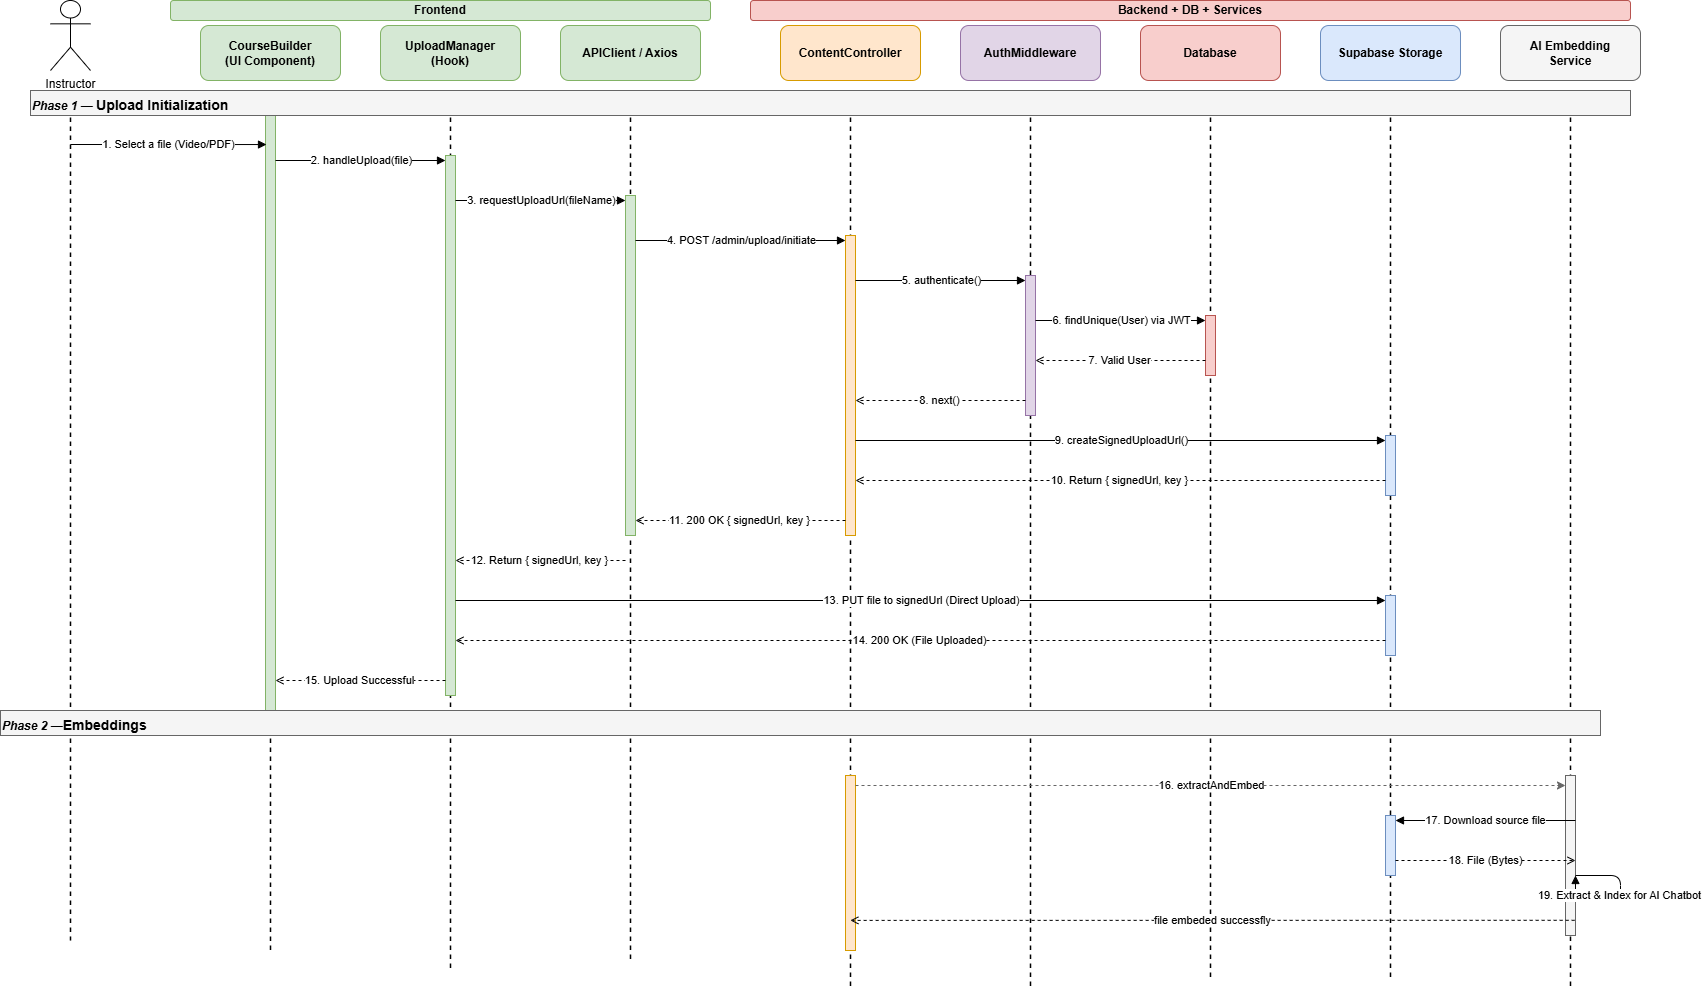

The diagram above was exported from draw.io. Its source (the exported page's mxGraphModel, read from the mxfile embedded in the PNG):
<mxGraphModel dx="951" dy="570" grid="1" gridSize="10" guides="1" tooltips="1" connect="1" arrows="1" fold="1" page="0" pageScale="1" pageWidth="1800" pageHeight="1800" math="0" shadow="0">
  <root>
    <mxCell id="0" />
    <mxCell id="1" parent="0" />
    <mxCell id="grp_frontend" parent="1" style="rounded=1;whiteSpace=wrap;html=1;fillColor=#d5e8d4;strokeColor=#82b366;fontSize=12;fontStyle=1;" value="&lt;span style=&quot;font-weight: 700;&quot;&gt;Frontend&lt;/span&gt;" vertex="1">
      <mxGeometry height="20" width="540" x="200" y="60" as="geometry" />
    </mxCell>
    <mxCell id="grp_backend" parent="1" style="rounded=1;whiteSpace=wrap;html=1;fillColor=#f8cecc;strokeColor=#b85450;fontSize=12;fontStyle=1;" value="&lt;span style=&quot;font-weight: 700;&quot;&gt;Backend + DB + Services&lt;/span&gt;" vertex="1">
      <mxGeometry height="20" width="880" x="780" y="60" as="geometry" />
    </mxCell>
    <mxCell id="user" parent="1" style="shape=umlActor;verticalLabelPosition=bottom;verticalAlign=top;html=1;outlineConnect=0;" value="Instructor" vertex="1">
      <mxGeometry height="70" width="40" x="80" y="60" as="geometry" />
    </mxCell>
    <mxCell id="l1" edge="1" parent="1" style="endArrow=none;dashed=1;html=1;strokeWidth=1.5;" value="">
      <mxGeometry relative="1" as="geometry">
        <mxPoint x="100" y="150" as="sourcePoint" />
        <mxPoint x="100" y="1000" as="targetPoint" />
      </mxGeometry>
    </mxCell>
    <mxCell id="h2" parent="1" style="rounded=1;whiteSpace=wrap;html=1;fillColor=#d5e8d4;strokeColor=#82b366;fontSize=12;fontStyle=1;" value="CourseBuilder&lt;br&gt;(UI Component)" vertex="1">
      <mxGeometry height="55" width="140" x="230" y="85" as="geometry" />
    </mxCell>
    <mxCell id="l2" edge="1" parent="1" style="endArrow=none;dashed=1;html=1;strokeWidth=1.5;" value="">
      <mxGeometry relative="1" as="geometry">
        <mxPoint x="300" y="150" as="sourcePoint" />
        <mxPoint x="300" y="1010" as="targetPoint" />
      </mxGeometry>
    </mxCell>
    <mxCell id="h3" parent="1" style="rounded=1;whiteSpace=wrap;html=1;fillColor=#d5e8d4;strokeColor=#82b366;fontSize=12;fontStyle=1;" value="UploadManager&lt;br&gt;(Hook)" vertex="1">
      <mxGeometry height="55" width="140" x="410" y="85" as="geometry" />
    </mxCell>
    <mxCell id="l3" edge="1" parent="1" style="endArrow=none;dashed=1;html=1;strokeWidth=1.5;" value="">
      <mxGeometry relative="1" as="geometry">
        <mxPoint x="480" y="150" as="sourcePoint" />
        <mxPoint x="480" y="1030" as="targetPoint" />
      </mxGeometry>
    </mxCell>
    <mxCell id="h4" parent="1" style="rounded=1;whiteSpace=wrap;html=1;fillColor=#d5e8d4;strokeColor=#82b366;fontSize=12;fontStyle=1;" value="APIClient / Axios" vertex="1">
      <mxGeometry height="55" width="140" x="590" y="85" as="geometry" />
    </mxCell>
    <mxCell id="l4" edge="1" parent="1" style="endArrow=none;dashed=1;html=1;strokeWidth=1.5;" value="">
      <mxGeometry relative="1" as="geometry">
        <mxPoint x="660" y="150" as="sourcePoint" />
        <mxPoint x="660" y="1020" as="targetPoint" />
      </mxGeometry>
    </mxCell>
    <mxCell id="h5" parent="1" style="rounded=1;whiteSpace=wrap;html=1;fillColor=#ffe6cc;strokeColor=#d79b00;fontSize=12;fontStyle=1;" value="ContentController" vertex="1">
      <mxGeometry height="55" width="140" x="810" y="85" as="geometry" />
    </mxCell>
    <mxCell id="l5" edge="1" parent="1" style="endArrow=none;dashed=1;html=1;strokeWidth=1.5;" value="">
      <mxGeometry relative="1" as="geometry">
        <mxPoint x="880" y="150" as="sourcePoint" />
        <mxPoint x="880" y="1050" as="targetPoint" />
      </mxGeometry>
    </mxCell>
    <mxCell id="h6" parent="1" style="rounded=1;whiteSpace=wrap;html=1;fillColor=#e1d5e7;strokeColor=#9673a6;fontSize=12;fontStyle=1;" value="AuthMiddleware" vertex="1">
      <mxGeometry height="55" width="140" x="990" y="85" as="geometry" />
    </mxCell>
    <mxCell id="l6" edge="1" parent="1" style="endArrow=none;dashed=1;html=1;strokeWidth=1.5;" value="">
      <mxGeometry relative="1" as="geometry">
        <mxPoint x="1060" y="150" as="sourcePoint" />
        <mxPoint x="1060" y="1050" as="targetPoint" />
      </mxGeometry>
    </mxCell>
    <mxCell id="h7" parent="1" style="rounded=1;whiteSpace=wrap;html=1;fillColor=#f8cecc;strokeColor=#b85450;fontSize=12;fontStyle=1;" value="Database" vertex="1">
      <mxGeometry height="55" width="140" x="1170" y="85" as="geometry" />
    </mxCell>
    <mxCell id="l7" edge="1" parent="1" style="endArrow=none;dashed=1;html=1;strokeWidth=1.5;" value="">
      <mxGeometry relative="1" as="geometry">
        <mxPoint x="1240" y="150" as="sourcePoint" />
        <mxPoint x="1240" y="1040" as="targetPoint" />
      </mxGeometry>
    </mxCell>
    <mxCell id="h8" parent="1" style="rounded=1;whiteSpace=wrap;html=1;fillColor=#dae8fc;strokeColor=#6c8ebf;fontSize=12;fontStyle=1;" value="Supabase Storage" vertex="1">
      <mxGeometry height="55" width="140" x="1350" y="85" as="geometry" />
    </mxCell>
    <mxCell id="l8" edge="1" parent="1" style="endArrow=none;dashed=1;html=1;strokeWidth=1.5;" value="">
      <mxGeometry relative="1" as="geometry">
        <mxPoint x="1420" y="150" as="sourcePoint" />
        <mxPoint x="1420" y="1040" as="targetPoint" />
      </mxGeometry>
    </mxCell>
    <mxCell id="h9" parent="1" style="rounded=1;whiteSpace=wrap;html=1;fillColor=#f5f5f5;strokeColor=#666666;fontSize=12;fontStyle=1;" value="AI Embedding&lt;br&gt;Service" vertex="1">
      <mxGeometry height="55" width="140" x="1530" y="85" as="geometry" />
    </mxCell>
    <mxCell id="l9" edge="1" parent="1" style="endArrow=none;dashed=1;html=1;strokeWidth=1.5;" value="">
      <mxGeometry relative="1" as="geometry">
        <mxPoint x="1600" y="150" as="sourcePoint" />
        <mxPoint x="1600" y="1050" as="targetPoint" />
      </mxGeometry>
    </mxCell>
    <mxCell id="act_cb" parent="1" style="html=1;points=[];perimeter=orthogonalPerimeter;fillColor=#d5e8d4;strokeColor=#82b366;" value="" vertex="1">
      <mxGeometry height="605" width="10" x="295" y="175" as="geometry" />
    </mxCell>
    <mxCell id="act_up" parent="1" style="html=1;points=[];perimeter=orthogonalPerimeter;fillColor=#d5e8d4;strokeColor=#82b366;" value="" vertex="1">
      <mxGeometry height="540" width="10" x="475" y="215" as="geometry" />
    </mxCell>
    <mxCell id="act_api1" parent="1" style="html=1;points=[];perimeter=orthogonalPerimeter;fillColor=#d5e8d4;strokeColor=#82b366;" value="" vertex="1">
      <mxGeometry height="340" width="10" x="655" y="255" as="geometry" />
    </mxCell>
    <mxCell id="act_ctrl1" parent="1" style="html=1;points=[];perimeter=orthogonalPerimeter;fillColor=#ffe6cc;strokeColor=#d79b00;" value="" vertex="1">
      <mxGeometry height="300" width="10" x="875" y="295" as="geometry" />
    </mxCell>
    <mxCell id="act_ctrl2" parent="1" style="html=1;points=[];perimeter=orthogonalPerimeter;fillColor=#ffe6cc;strokeColor=#d79b00;" value="" vertex="1">
      <mxGeometry height="175" width="10" x="875" y="835" as="geometry" />
    </mxCell>
    <mxCell id="act_auth1" parent="1" style="html=1;points=[];perimeter=orthogonalPerimeter;fillColor=#e1d5e7;strokeColor=#9673a6;" value="" vertex="1">
      <mxGeometry height="140" width="10" x="1055" y="335" as="geometry" />
    </mxCell>
    <mxCell id="act_db1" parent="1" style="html=1;points=[];perimeter=orthogonalPerimeter;fillColor=#f8cecc;strokeColor=#b85450;" value="" vertex="1">
      <mxGeometry height="60" width="10" x="1235" y="375" as="geometry" />
    </mxCell>
    <mxCell id="act_sup1" parent="1" style="html=1;points=[];perimeter=orthogonalPerimeter;fillColor=#dae8fc;strokeColor=#6c8ebf;" value="" vertex="1">
      <mxGeometry height="60" width="10" x="1415" y="495" as="geometry" />
    </mxCell>
    <mxCell id="act_sup2" parent="1" style="html=1;points=[];perimeter=orthogonalPerimeter;fillColor=#dae8fc;strokeColor=#6c8ebf;" value="" vertex="1">
      <mxGeometry height="60" width="10" x="1415" y="655" as="geometry" />
    </mxCell>
    <mxCell id="act_sup3" parent="1" style="html=1;points=[];perimeter=orthogonalPerimeter;fillColor=#dae8fc;strokeColor=#6c8ebf;" value="" vertex="1">
      <mxGeometry height="60" width="10" x="1415" y="875" as="geometry" />
    </mxCell>
    <mxCell id="act_ai" parent="1" style="html=1;points=[];perimeter=orthogonalPerimeter;fillColor=#f5f5f5;strokeColor=#666666;" value="" vertex="1">
      <mxGeometry height="160" width="10" x="1595" y="835" as="geometry" />
    </mxCell>
    <mxCell id="m1" edge="1" parent="1" style="html=1;endArrow=block;endFill=1;fontSize=11;entryX=0.1;entryY=0.048;entryDx=0;entryDy=0;entryPerimeter=0;" target="act_cb" value="1. Select a file (Video/PDF)">
      <mxGeometry relative="1" as="geometry">
        <mxPoint x="100" y="204" as="sourcePoint" />
        <mxPoint x="295" y="180" as="targetPoint" />
      </mxGeometry>
    </mxCell>
    <mxCell id="m2" edge="1" parent="1" style="html=1;endArrow=block;endFill=1;fontSize=11;" value="2. handleUpload(file)">
      <mxGeometry relative="1" as="geometry">
        <mxPoint x="305" y="220" as="sourcePoint" />
        <mxPoint x="475" y="220" as="targetPoint" />
      </mxGeometry>
    </mxCell>
    <mxCell id="m3" edge="1" parent="1" style="html=1;endArrow=block;endFill=1;fontSize=11;" value="3. requestUploadUrl(fileName)">
      <mxGeometry relative="1" as="geometry">
        <mxPoint x="485" y="260" as="sourcePoint" />
        <mxPoint x="655" y="260" as="targetPoint" />
      </mxGeometry>
    </mxCell>
    <mxCell id="m4" edge="1" parent="1" style="html=1;endArrow=block;endFill=1;fontSize=11;" value="4. POST /admin/upload/initiate">
      <mxGeometry relative="1" as="geometry">
        <mxPoint x="665" y="300" as="sourcePoint" />
        <mxPoint x="875" y="300" as="targetPoint" />
      </mxGeometry>
    </mxCell>
    <mxCell id="m5" edge="1" parent="1" style="html=1;endArrow=block;endFill=1;fontSize=11;" value="5. authenticate()">
      <mxGeometry relative="1" as="geometry">
        <mxPoint x="885" y="340" as="sourcePoint" />
        <mxPoint x="1055" y="340" as="targetPoint" />
      </mxGeometry>
    </mxCell>
    <mxCell id="m6" edge="1" parent="1" style="html=1;endArrow=block;endFill=1;fontSize=11;" value="6. findUnique(User) via JWT">
      <mxGeometry relative="1" as="geometry">
        <mxPoint x="1065" y="380" as="sourcePoint" />
        <mxPoint x="1235" y="380" as="targetPoint" />
      </mxGeometry>
    </mxCell>
    <mxCell id="m7" edge="1" parent="1" style="html=1;endArrow=open;endFill=0;dashed=1;fontSize=11;" value="7. Valid User">
      <mxGeometry relative="1" as="geometry">
        <mxPoint x="1235" y="420" as="sourcePoint" />
        <mxPoint x="1065" y="420" as="targetPoint" />
      </mxGeometry>
    </mxCell>
    <mxCell id="m8" edge="1" parent="1" style="html=1;endArrow=open;endFill=0;dashed=1;fontSize=11;" value="8. next()">
      <mxGeometry relative="1" as="geometry">
        <mxPoint x="1055" y="460" as="sourcePoint" />
        <mxPoint x="885" y="460" as="targetPoint" />
      </mxGeometry>
    </mxCell>
    <mxCell id="m9" edge="1" parent="1" style="html=1;endArrow=block;endFill=1;fontSize=11;" value="9. createSignedUploadUrl()">
      <mxGeometry relative="1" as="geometry">
        <mxPoint x="885" y="500" as="sourcePoint" />
        <mxPoint x="1415" y="500" as="targetPoint" />
      </mxGeometry>
    </mxCell>
    <mxCell id="m10" edge="1" parent="1" style="html=1;endArrow=open;endFill=0;dashed=1;fontSize=11;" value="10. Return { signedUrl, key }">
      <mxGeometry relative="1" as="geometry">
        <mxPoint x="1415" y="540" as="sourcePoint" />
        <mxPoint x="885" y="540" as="targetPoint" />
      </mxGeometry>
    </mxCell>
    <mxCell id="m11" edge="1" parent="1" style="html=1;endArrow=open;endFill=0;dashed=1;fontSize=11;" value="11. 200 OK { signedUrl, key }">
      <mxGeometry relative="1" as="geometry">
        <mxPoint x="875" y="580" as="sourcePoint" />
        <mxPoint x="665" y="580" as="targetPoint" />
      </mxGeometry>
    </mxCell>
    <mxCell id="m12" edge="1" parent="1" style="html=1;endArrow=open;endFill=0;dashed=1;fontSize=11;" value="12. Return { signedUrl, key }">
      <mxGeometry relative="1" as="geometry">
        <mxPoint x="655" y="620" as="sourcePoint" />
        <mxPoint x="485" y="620" as="targetPoint" />
      </mxGeometry>
    </mxCell>
    <mxCell id="m13" edge="1" parent="1" style="html=1;endArrow=block;endFill=1;fontSize=11;" value="13. PUT file to signedUrl (Direct Upload)">
      <mxGeometry relative="1" as="geometry">
        <mxPoint x="485" y="660" as="sourcePoint" />
        <mxPoint x="1415" y="660" as="targetPoint" />
      </mxGeometry>
    </mxCell>
    <mxCell id="m14" edge="1" parent="1" style="html=1;endArrow=open;endFill=0;dashed=1;fontSize=11;" value="14. 200 OK (File Uploaded)">
      <mxGeometry relative="1" as="geometry">
        <mxPoint x="1415" y="700" as="sourcePoint" />
        <mxPoint x="485" y="700" as="targetPoint" />
      </mxGeometry>
    </mxCell>
    <mxCell id="m15" edge="1" parent="1" style="html=1;endArrow=open;endFill=0;dashed=1;fontSize=11;" value="15. Upload Successful">
      <mxGeometry relative="1" as="geometry">
        <mxPoint x="475" y="740" as="sourcePoint" />
        <mxPoint x="305" y="740" as="targetPoint" />
      </mxGeometry>
    </mxCell>
    <mxCell id="m29" edge="1" parent="1" style="html=1;endArrow=classic;endFill=1;fontSize=11;strokeColor=#666666;dashed=1;" value="16. extractAndEmbed">
      <mxGeometry relative="1" as="geometry">
        <mxPoint x="885" y="845" as="sourcePoint" />
        <mxPoint x="1595" y="845" as="targetPoint" />
      </mxGeometry>
    </mxCell>
    <mxCell id="m30" edge="1" parent="1" style="html=1;endArrow=block;endFill=1;fontSize=11;" value="17. Download source file">
      <mxGeometry relative="1" as="geometry">
        <mxPoint x="1605" y="880" as="sourcePoint" />
        <mxPoint x="1425" y="880" as="targetPoint" />
      </mxGeometry>
    </mxCell>
    <mxCell id="m31" edge="1" parent="1" style="html=1;endArrow=open;endFill=0;dashed=1;fontSize=11;" value="18. File (Bytes)">
      <mxGeometry relative="1" as="geometry">
        <mxPoint x="1425" y="920" as="sourcePoint" />
        <mxPoint x="1605" y="920" as="targetPoint" />
      </mxGeometry>
    </mxCell>
    <mxCell id="m32" edge="1" parent="1" style="html=1;endArrow=block;endFill=1;fontSize=11;" value="19. Extract &amp;amp; Index for AI Chatbot">
      <mxGeometry relative="1" as="geometry">
        <Array as="points">
          <mxPoint x="1650" y="935" />
          <mxPoint x="1650" y="955" />
          <mxPoint x="1605" y="955" />
        </Array>
        <mxPoint x="1605" y="935" as="sourcePoint" />
        <mxPoint x="1605" y="935" as="targetPoint" />
      </mxGeometry>
    </mxCell>
    <mxCell id="NRen-pRBVJUAoZVpyGAP-1" parent="1" style="text;html=1;fontSize=12;fontStyle=3;fillColor=#f5f5f5;strokeColor=#666666;align=left;" value="Phase 1 —&amp;nbsp;&lt;span style=&quot;font-size: 14px; font-style: normal; text-align: center;&quot;&gt;Upload Initialization&lt;/span&gt;" vertex="1">
      <mxGeometry height="25" width="1600" x="60" y="150" as="geometry" />
    </mxCell>
    <mxCell id="NRen-pRBVJUAoZVpyGAP-2" parent="1" style="text;html=1;fontSize=12;fontStyle=3;fillColor=#f5f5f5;strokeColor=#666666;align=left;" value="Phase 2 —&lt;span style=&quot;font-size: 14px; font-style: normal; text-align: center;&quot;&gt;Embeddings&lt;/span&gt;" vertex="1">
      <mxGeometry height="25" width="1600" x="30" y="770" as="geometry" />
    </mxCell>
    <mxCell id="NRen-pRBVJUAoZVpyGAP-6" edge="1" parent="1" source="act_ai" style="html=1;endArrow=open;endFill=0;dashed=1;fontSize=11;exitX=0.914;exitY=0.905;exitDx=0;exitDy=0;exitPerimeter=0;entryX=0.486;entryY=0.828;entryDx=0;entryDy=0;entryPerimeter=0;" target="act_ctrl2" value="file embeded successfly">
      <mxGeometry relative="1" as="geometry">
        <mxPoint x="1560" y="980" as="sourcePoint" />
        <mxPoint x="630" y="980" as="targetPoint" />
      </mxGeometry>
    </mxCell>
  </root>
</mxGraphModel>